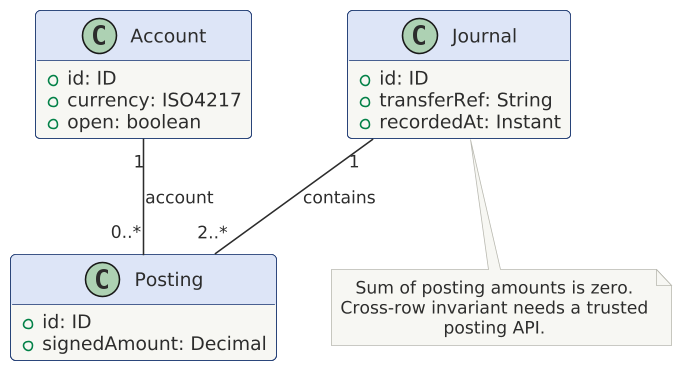

The diagram above was rendered by PlantUML. Its source (embedded in the PNG):
@startuml

scale 1.5625



!include ../../../../../tooling/styles/plantuml/structural/class-diagram-style.iuml
' Educational conceptual UML for a signed double-entry journal.
class Account {
 +id: ID
+currency: ISO4217
+open: boolean
}
class Journal {
 +id: ID
+transferRef: String
+recordedAt: Instant
}
class Posting {
 +id: ID
+signedAmount: Decimal
}
Journal "1" -- "2..*" Posting : contains
Account "1" -- "0..*" Posting : account
note bottom of Journal
  Sum of posting amounts is zero.
  Cross-row invariant needs a trusted posting API.
end note
@enduml